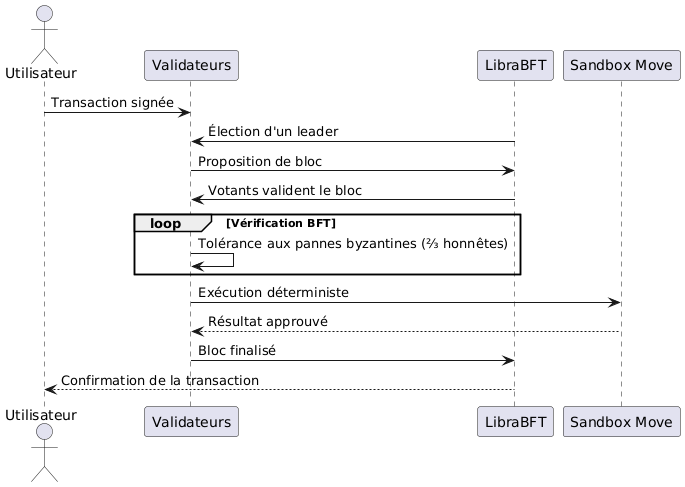

The diagram above was rendered by PlantUML. Its source (embedded in the PNG):
@startuml
actor Utilisateur as User
participant "Validateurs" as Validators
participant "LibraBFT" as Consensus
participant "Sandbox Move" as Move

User -> Validators : Transaction signée
Consensus -> Validators : Élection d'un leader
Validators -> Consensus : Proposition de bloc
Consensus -> Validators : Votants valident le bloc

loop Vérification BFT
  Validators -> Validators : Tolérance aux pannes byzantines (⅔ honnêtes)
end

Validators -> Move : Exécution déterministe
Move --> Validators : Résultat approuvé
Validators -> Consensus : Bloc finalisé
Consensus --> User : Confirmation de la transaction
@enduml